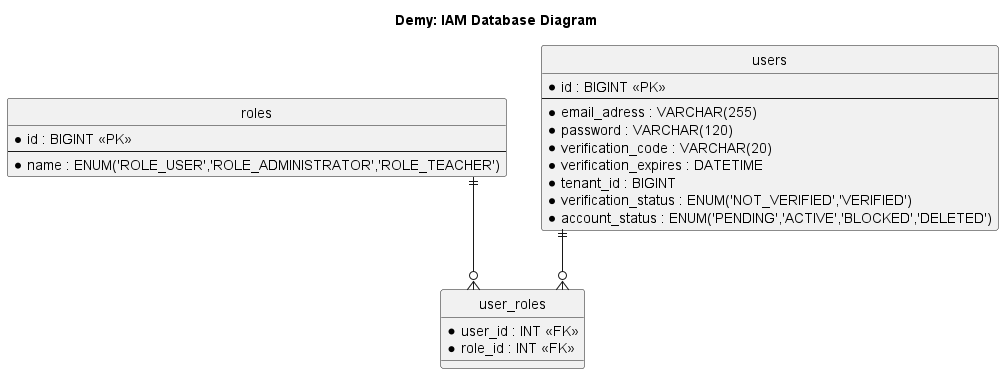

The diagram above was rendered by PlantUML. Its source (embedded in the PNG):
@startuml Demy: IAM Database Diagram
title Demy: IAM Database Diagram

hide circle
skinparam linetype ortho

entity "roles" as roles {
  *id : BIGINT <<PK>>
  --
  *name : ENUM('ROLE_USER','ROLE_ADMINISTRATOR','ROLE_TEACHER')
}

entity "users" as users {
  *id : BIGINT <<PK>>
  --
  *email_adress : VARCHAR(255)
  *password : VARCHAR(120)
  *verification_code : VARCHAR(20)
  *verification_expires : DATETIME
  *tenant_id : BIGINT
  *verification_status : ENUM('NOT_VERIFIED','VERIFIED')
  *account_status : ENUM('PENDING','ACTIVE','BLOCKED','DELETED')
}

entity "user_roles" as user_roles {
  *user_id : INT <<FK>>
  *role_id : INT <<FK>>
}

users     ||--o{ user_roles
roles     ||--o{ user_roles

@enduml